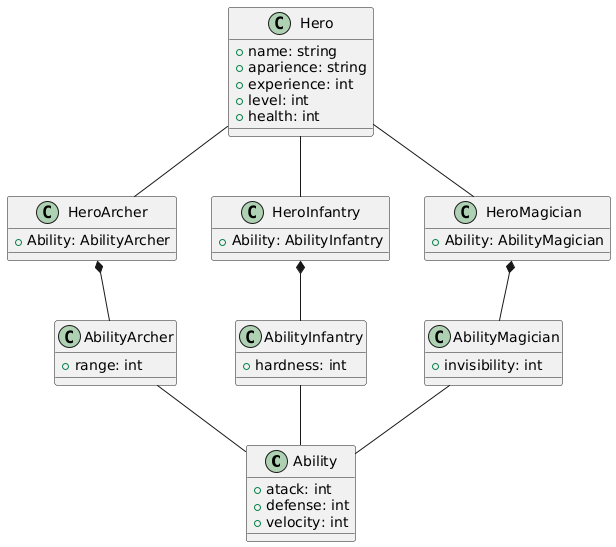

The diagram above was rendered by PlantUML. Its source (embedded in the PNG):
@startuml
class Ability {
  +atack: int
  +defense: int
  +velocity: int
}
class AbilityArcher {
  +range: int
}
class AbilityInfantry {
  +hardness: int
}
class AbilityMagician {
  +invisibility: int
}
AbilityArcher -- Ability
AbilityInfantry -- Ability
AbilityMagician -- Ability

class Hero{
  +name: string
  +aparience: string
  +experience: int
  +level: int
  +health: int
}
class HeroArcher {
  +Ability: AbilityArcher
}
class HeroInfantry {
  +Ability: AbilityInfantry
}
class HeroMagician {
  +Ability: AbilityMagician
}
Hero -- HeroArcher
Hero -- HeroInfantry 
Hero -- HeroMagician

HeroArcher *-- AbilityArcher
HeroInfantry *-- AbilityInfantry
HeroMagician *-- AbilityMagician
@enduml